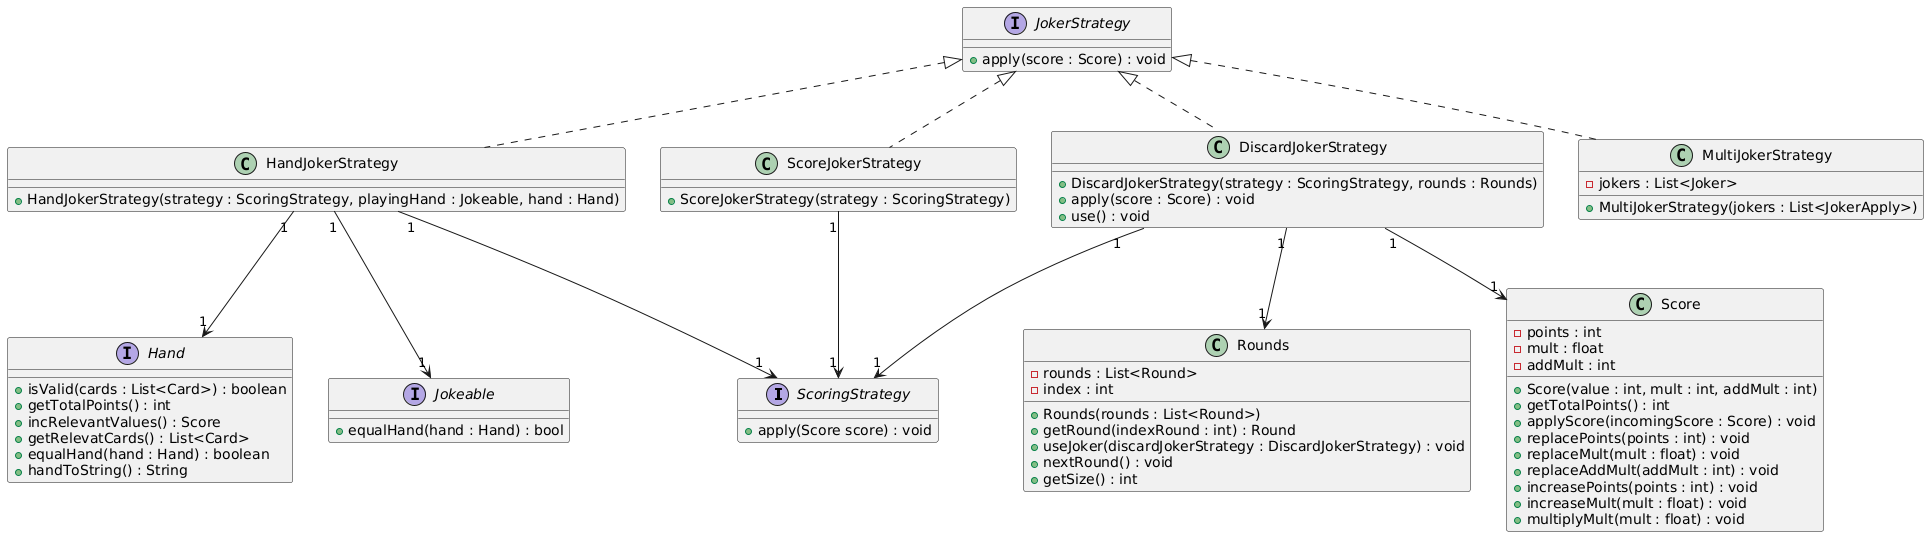

The diagram above was rendered by PlantUML. Its source (embedded in the PNG):
@startuml
interface ScoringStrategy {
  + apply(Score score) : void
}

interface JokerStrategy {
  + apply(score : Score) : void
}

interface Jokeable {
    + equalHand(hand : Hand) : bool
}

interface Hand {
    + isValid(cards : List<Card>) : boolean
    + getTotalPoints() : int
    + incRelevantValues() : Score
    + getRelevatCards() : List<Card>
    + equalHand(hand : Hand) : boolean
    + handToString() : String
}

class HandJokerStrategy implements JokerStrategy{
    + HandJokerStrategy(strategy : ScoringStrategy, playingHand : Jokeable, hand : Hand)
}

class ScoreJokerStrategy implements JokerStrategy{
    + ScoreJokerStrategy(strategy : ScoringStrategy)
}

class DiscardJokerStrategy implements JokerStrategy{
    + DiscardJokerStrategy(strategy : ScoringStrategy, rounds : Rounds)
    + apply(score : Score) : void
    + use() : void
}

class MultiJokerStrategy implements JokerStrategy {
    - jokers : List<Joker>
    + MultiJokerStrategy(jokers : List<JokerApply>)
}

class Score {
    - points : int
    - mult : float
    - addMult : int

    + Score(value : int, mult : int, addMult : int)
    + getTotalPoints() : int
    + applyScore(incomingScore : Score) : void
    + replacePoints(points : int) : void
    + replaceMult(mult : float) : void
    + replaceAddMult(addMult : int) : void
    + increasePoints(points : int) : void
    + increaseMult(mult : float) : void
    + multiplyMult(mult : float) : void
}

class Rounds {
    - rounds : List<Round>
    - index : int
    + Rounds(rounds : List<Round>)
    + getRound(indexRound : int) : Round
    + useJoker(discardJokerStrategy : DiscardJokerStrategy) : void
    + nextRound() : void
    + getSize() : int
}

HandJokerStrategy "1" --> "1" ScoringStrategy
ScoreJokerStrategy "1" --> "1" ScoringStrategy
DiscardJokerStrategy "1" --> "1" ScoringStrategy

HandJokerStrategy "1" --> "1" Jokeable
HandJokerStrategy "1" --> "1" Hand

DiscardJokerStrategy "1" --> "1" Rounds
DiscardJokerStrategy "1" --> "1" Score
@enduml